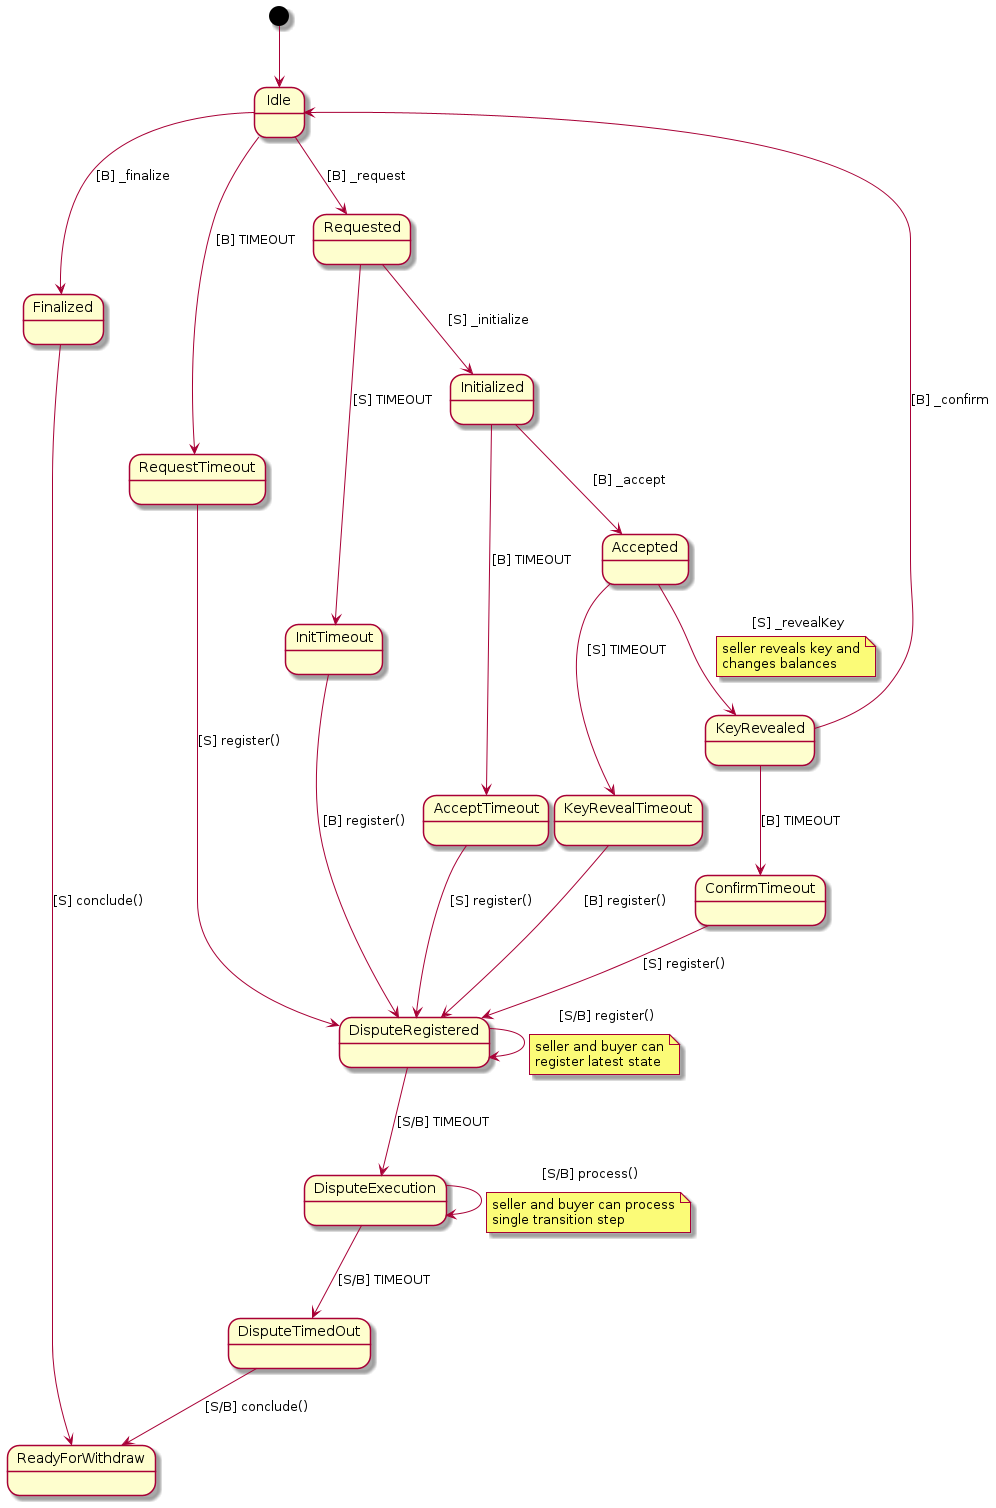

The diagram above was rendered by PlantUML. Its source (embedded in the PNG):
@startuml
[*] --> Idle

Idle --> Requested : [B] _request
Idle --> RequestTimeout : [B] TIMEOUT
Idle --> Finalized : [B] _finalize
Requested --> Initialized : [S] _initialize
Requested --> InitTimeout : [S] TIMEOUT
Initialized --> Accepted : [B] _accept
Initialized --> AcceptTimeout : [B] TIMEOUT
Accepted --> KeyRevealed : [S] _revealKey
note on link
  seller reveals key and
  changes balances
end note
Accepted --> KeyRevealTimeout : [S] TIMEOUT
KeyRevealed --> Idle : [B] _confirm
KeyRevealed --> ConfirmTimeout : [B] TIMEOUT

RequestTimeout --> DisputeRegistered : [S] register()
InitTimeout --> DisputeRegistered : [B] register()
AcceptTimeout --> DisputeRegistered : [S] register()
KeyRevealTimeout --> DisputeRegistered : [B] register()
ConfirmTimeout --> DisputeRegistered : [S] register()

DisputeRegistered --> DisputeRegistered : [S/B] register()
note on link
  seller and buyer can
  register latest state
end note
DisputeRegistered --> DisputeExecution : [S/B] TIMEOUT
DisputeExecution --> DisputeExecution : [S/B] process()
note on link
  seller and buyer can process
  single transition step
end note
DisputeExecution --> DisputeTimedOut : [S/B] TIMEOUT
DisputeTimedOut --> ReadyForWithdraw : [S/B] conclude()

Finalized --> ReadyForWithdraw : [S] conclude()
@enduml